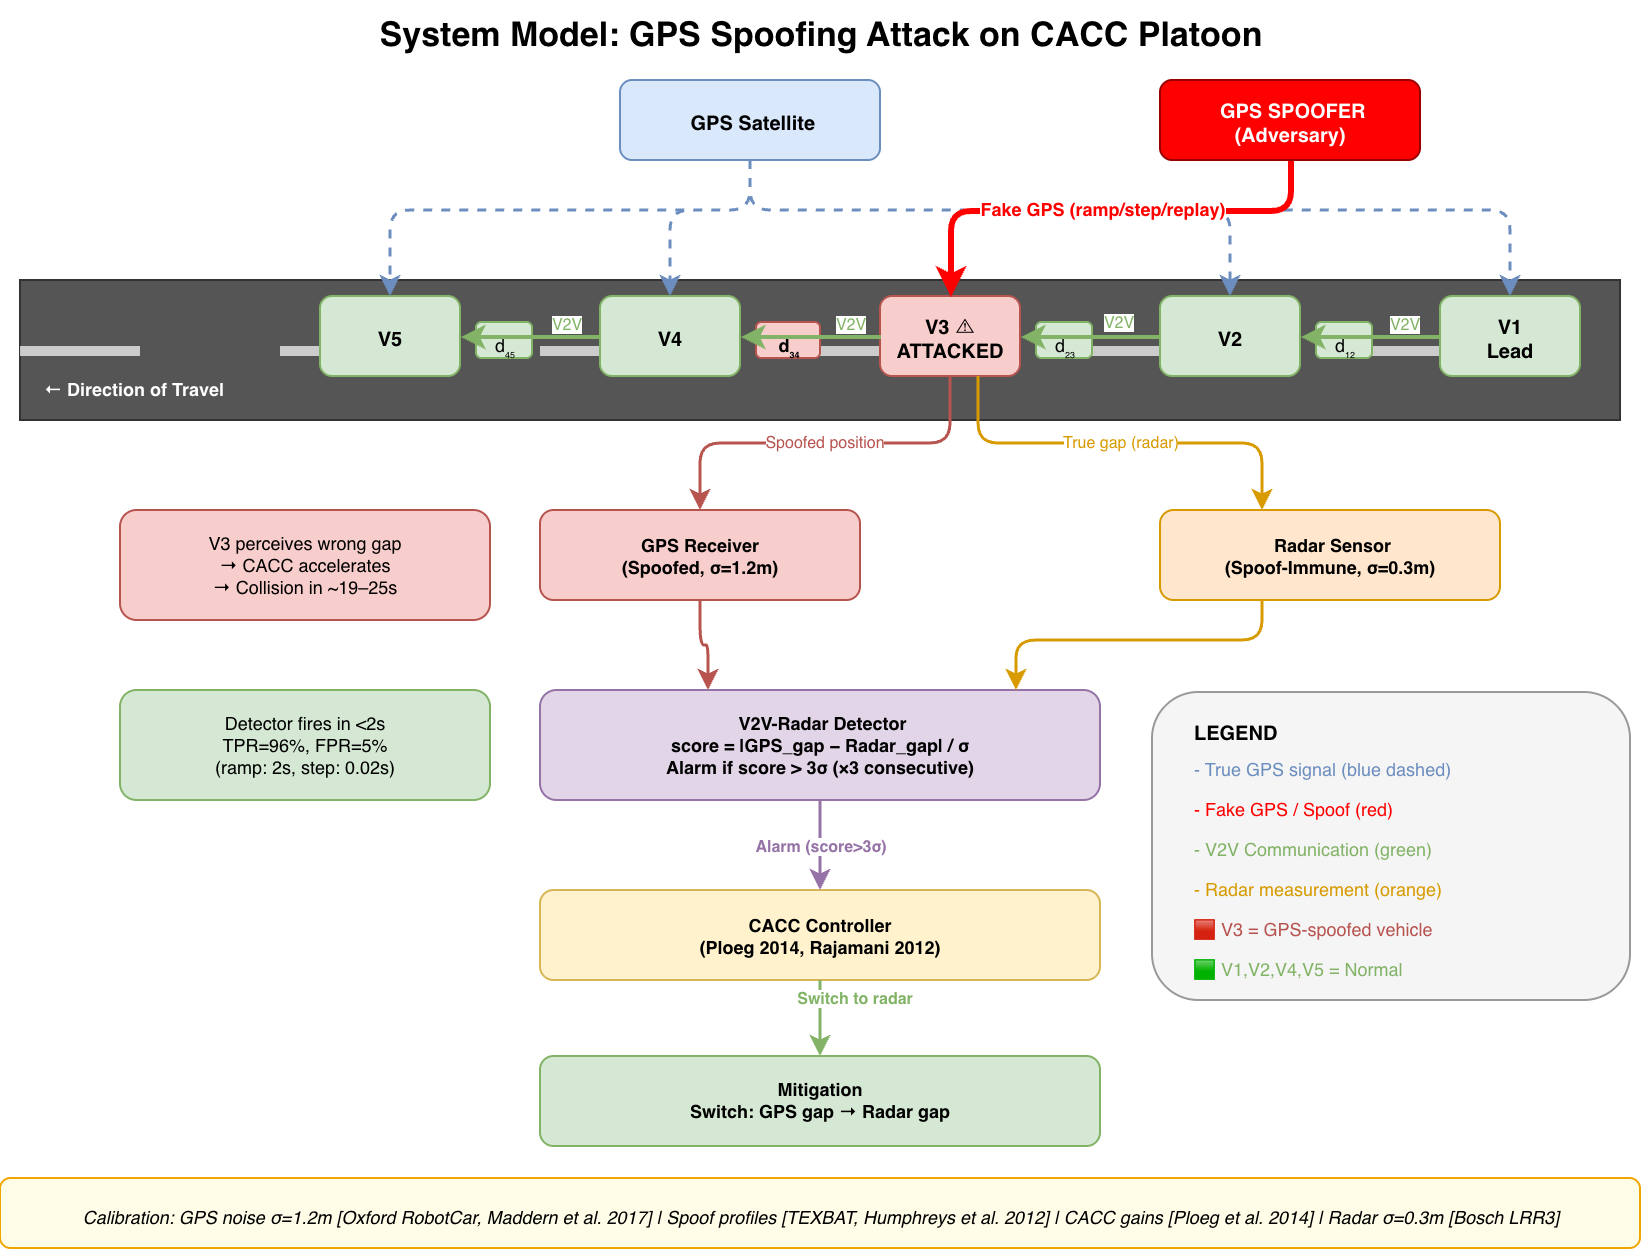

The diagram above was exported from draw.io. Its source (the exported page's mxGraphModel, read from the mxfile embedded in the PNG):
<mxGraphModel dx="1834" dy="719" grid="0" gridSize="10" guides="1" tooltips="1" connect="1" arrows="1" fold="1" page="1" pageScale="1" pageWidth="900" pageHeight="1100" math="0" shadow="0">
  <root>
    <mxCell id="0" />
    <mxCell id="1" parent="0" />
    <mxCell id="title" parent="1" style="text;html=1;align=center;fontSize=13;fontStyle=1;strokeColor=none;fillColor=none;" value="&lt;font style=&quot;font-size: 17px;&quot;&gt;System Model: GPS Spoofing Attack on CACC Platoon&lt;/font&gt;" vertex="1">
      <mxGeometry height="30" width="800" x="50" y="15" as="geometry" />
    </mxCell>
    <mxCell id="sat" parent="1" style="rounded=1;whiteSpace=wrap;html=1;fillColor=#dae8fc;strokeColor=#6c8ebf;fontSize=10;fontStyle=1;" value="&amp;nbsp;GPS Satellite" vertex="1">
      <mxGeometry height="40" width="130" x="350" y="55" as="geometry" />
    </mxCell>
    <mxCell id="spoofer" parent="1" style="rounded=1;whiteSpace=wrap;html=1;fillColor=#ff0000;strokeColor=#990000;fontColor=#ffffff;fontSize=10;fontStyle=1;" value="&amp;nbsp;GPS SPOOFER&lt;br&gt;(Adversary)" vertex="1">
      <mxGeometry height="40" width="130" x="620" y="55" as="geometry" />
    </mxCell>
    <mxCell id="road" parent="1" style="rounded=0;fillColor=#555555;strokeColor=#333333;" value="" vertex="1">
      <mxGeometry height="70" width="800" x="50" y="155" as="geometry" />
    </mxCell>
    <mxCell id="rl1" parent="1" style="rounded=0;fillColor=#ffffff;strokeColor=none;opacity=70;" value="" vertex="1">
      <mxGeometry height="5" width="60" x="50" y="188" as="geometry" />
    </mxCell>
    <mxCell id="rl2" parent="1" style="rounded=0;fillColor=#ffffff;strokeColor=none;opacity=70;" value="" vertex="1">
      <mxGeometry height="5" width="60" x="180" y="188" as="geometry" />
    </mxCell>
    <mxCell id="rl3" parent="1" style="rounded=0;fillColor=#ffffff;strokeColor=none;opacity=70;" value="" vertex="1">
      <mxGeometry height="5" width="60" x="310" y="188" as="geometry" />
    </mxCell>
    <mxCell id="rl4" parent="1" style="rounded=0;fillColor=#ffffff;strokeColor=none;opacity=70;" value="" vertex="1">
      <mxGeometry height="5" width="60" x="440" y="188" as="geometry" />
    </mxCell>
    <mxCell id="rl5" parent="1" style="rounded=0;fillColor=#ffffff;strokeColor=none;opacity=70;" value="" vertex="1">
      <mxGeometry height="5" width="60" x="570" y="188" as="geometry" />
    </mxCell>
    <mxCell id="rl6" parent="1" style="rounded=0;fillColor=#ffffff;strokeColor=none;opacity=70;" value="" vertex="1">
      <mxGeometry height="5" width="60" x="700" y="188" as="geometry" />
    </mxCell>
    <mxCell id="v1" parent="1" style="rounded=1;whiteSpace=wrap;html=1;fillColor=#d5e8d4;strokeColor=#82b366;fontSize=10;fontStyle=1;" value="V1&#10;Lead" vertex="1">
      <mxGeometry height="40" width="70" x="760" y="163" as="geometry" />
    </mxCell>
    <mxCell id="v2" parent="1" style="rounded=1;whiteSpace=wrap;html=1;fillColor=#d5e8d4;strokeColor=#82b366;fontSize=10;fontStyle=1;" value="V2" vertex="1">
      <mxGeometry height="40" width="70" x="620" y="163" as="geometry" />
    </mxCell>
    <mxCell id="v3" parent="1" style="rounded=1;whiteSpace=wrap;html=1;fillColor=#f8cecc;strokeColor=#b85450;fontSize=10;fontStyle=1;" value="V3 ⚠&#10;ATTACKED" vertex="1">
      <mxGeometry height="40" width="70" x="480" y="163" as="geometry" />
    </mxCell>
    <mxCell id="v4" parent="1" style="rounded=1;whiteSpace=wrap;html=1;fillColor=#d5e8d4;strokeColor=#82b366;fontSize=10;fontStyle=1;" value="V4" vertex="1">
      <mxGeometry height="40" width="70" x="340" y="163" as="geometry" />
    </mxCell>
    <mxCell id="v5" parent="1" style="rounded=1;whiteSpace=wrap;html=1;fillColor=#d5e8d4;strokeColor=#82b366;fontSize=10;fontStyle=1;" value="V5" vertex="1">
      <mxGeometry height="40" width="70" x="200" y="163" as="geometry" />
    </mxCell>
    <mxCell id="dir" parent="1" style="text;html=1;strokeColor=none;fillColor=none;align=left;fontSize=9;fontColor=#ffffff;fontStyle=1;" value="← Direction of Travel" vertex="1">
      <mxGeometry height="16" width="160" x="60" y="198" as="geometry" />
    </mxCell>
    <mxCell id="g12" parent="1" style="text;html=1;fillColor=#d5e8d4;strokeColor=#82b366;align=center;fontSize=8;rounded=1;" value="&lt;font style=&quot;font-size: 9px;&quot;&gt;d₁₂&lt;/font&gt;" vertex="1">
      <mxGeometry height="18" width="28" x="698" y="176" as="geometry" />
    </mxCell>
    <mxCell id="g23" parent="1" style="text;html=1;fillColor=#d5e8d4;strokeColor=#82b366;align=center;fontSize=8;rounded=1;" value="&lt;font style=&quot;font-size: 9px;&quot;&gt;d₂₃&lt;/font&gt;" vertex="1">
      <mxGeometry height="18" width="28" x="558" y="176" as="geometry" />
    </mxCell>
    <mxCell id="g34" parent="1" style="text;html=1;fillColor=#f8cecc;strokeColor=#b85450;align=center;fontSize=8;rounded=1;fontStyle=1;" value="&lt;font style=&quot;font-size: 9px;&quot;&gt;d₃₄&lt;/font&gt;" vertex="1">
      <mxGeometry height="18" width="32" x="418" y="176" as="geometry" />
    </mxCell>
    <mxCell id="g45" parent="1" style="text;html=1;fillColor=#d5e8d4;strokeColor=#82b366;align=center;fontSize=8;rounded=1;" value="&lt;font style=&quot;font-size: 9px;&quot;&gt;d₄₅&lt;/font&gt;" vertex="1">
      <mxGeometry height="18" width="28" x="278" y="176" as="geometry" />
    </mxCell>
    <mxCell id="v2v12" edge="1" parent="1" source="v1" style="edgeStyle=none;html=1;strokeColor=#82b366;strokeWidth=2;fontSize=8;fontColor=#82b366;exitX=0;exitY=0.5;exitDx=0;exitDy=0;entryX=1;entryY=0.5;entryDx=0;entryDy=0;" target="v2" value="V2V">
      <mxGeometry relative="1" x="-0.4857" y="-6" as="geometry">
        <mxPoint as="offset" />
      </mxGeometry>
    </mxCell>
    <mxCell id="v2v23" edge="1" parent="1" source="v2" style="edgeStyle=none;html=1;strokeColor=#82b366;strokeWidth=2;fontSize=8;fontColor=#82b366;exitX=0;exitY=0.5;exitDx=0;exitDy=0;entryX=1;entryY=0.5;entryDx=0;entryDy=0;" target="v3" value="V2V">
      <mxGeometry relative="1" x="-0.4" y="-7" as="geometry">
        <mxPoint as="offset" />
      </mxGeometry>
    </mxCell>
    <mxCell id="v2v34" edge="1" parent="1" source="v3" style="edgeStyle=none;html=1;strokeColor=#82b366;strokeWidth=2;fontSize=8;fontColor=#82b366;exitX=0;exitY=0.5;exitDx=0;exitDy=0;entryX=1;entryY=0.5;entryDx=0;entryDy=0;" target="v4" value="V2V">
      <mxGeometry relative="1" x="-0.5714" y="-6" as="geometry">
        <mxPoint as="offset" />
      </mxGeometry>
    </mxCell>
    <mxCell id="v2v45" edge="1" parent="1" source="v4" style="edgeStyle=none;html=1;strokeColor=#82b366;strokeWidth=2;fontSize=8;fontColor=#82b366;exitX=0;exitY=0.5;exitDx=0;exitDy=0;entryX=1;entryY=0.5;entryDx=0;entryDy=0;" target="v5" value="V2V">
      <mxGeometry relative="1" x="-0.5143" y="-6" as="geometry">
        <mxPoint as="offset" />
      </mxGeometry>
    </mxCell>
    <mxCell id="gps_true_v1" edge="1" parent="1" source="sat" style="edgeStyle=orthogonalEdgeStyle;html=1;strokeColor=#6c8ebf;strokeWidth=1.5;dashed=1;fontSize=8;fontColor=#6c8ebf;exitX=0.5;exitY=1;exitDx=0;exitDy=0;entryX=0.5;entryY=0;entryDx=0;entryDy=0;" target="v1" value="True GPS">
      <mxGeometry relative="1" as="geometry">
        <Array as="points">
          <mxPoint x="415" y="120" />
          <mxPoint x="795" y="120" />
        </Array>
      </mxGeometry>
    </mxCell>
    <mxCell id="gps_true_v2" edge="1" parent="1" source="sat" style="edgeStyle=orthogonalEdgeStyle;html=1;strokeColor=#6c8ebf;strokeWidth=1.5;dashed=1;fontSize=8;exitX=0.5;exitY=1;exitDx=0;exitDy=0;entryX=0.5;entryY=0;entryDx=0;entryDy=0;" target="v2" value="">
      <mxGeometry relative="1" as="geometry">
        <Array as="points">
          <mxPoint x="415" y="120" />
          <mxPoint x="655" y="120" />
        </Array>
      </mxGeometry>
    </mxCell>
    <mxCell id="gps_true_v4" edge="1" parent="1" source="sat" style="edgeStyle=orthogonalEdgeStyle;html=1;strokeColor=#6c8ebf;strokeWidth=1.5;dashed=1;fontSize=8;exitX=0.5;exitY=1;exitDx=0;exitDy=0;entryX=0.5;entryY=0;entryDx=0;entryDy=0;" target="v4" value="">
      <mxGeometry relative="1" as="geometry">
        <Array as="points">
          <mxPoint x="415" y="120" />
          <mxPoint x="375" y="120" />
        </Array>
      </mxGeometry>
    </mxCell>
    <mxCell id="gps_true_v5" edge="1" parent="1" source="sat" style="edgeStyle=orthogonalEdgeStyle;html=1;strokeColor=#6c8ebf;strokeWidth=1.5;dashed=1;fontSize=8;exitX=0.5;exitY=1;exitDx=0;exitDy=0;entryX=0.5;entryY=0;entryDx=0;entryDy=0;" target="v5" value="">
      <mxGeometry relative="1" as="geometry">
        <Array as="points">
          <mxPoint x="415" y="120" />
          <mxPoint x="235" y="120" />
        </Array>
      </mxGeometry>
    </mxCell>
    <mxCell id="spoof_arrow" edge="1" parent="1" source="spoofer" style="edgeStyle=orthogonalEdgeStyle;html=1;strokeColor=#FF0000;strokeWidth=3;fontSize=9;fontColor=#FF0000;fontStyle=1;exitX=0.5;exitY=1;exitDx=0;exitDy=0;entryX=0.5;entryY=0;entryDx=0;entryDy=0;" target="v3" value="Fake GPS (ramp/step/replay)">
      <mxGeometry relative="1" as="geometry">
        <Array as="points">
          <mxPoint x="685" y="120" />
          <mxPoint x="515" y="120" />
        </Array>
      </mxGeometry>
    </mxCell>
    <mxCell id="radar" parent="1" style="rounded=1;whiteSpace=wrap;html=1;fillColor=#ffe6cc;strokeColor=#d79b00;fontSize=9;fontStyle=1;" value="&amp;nbsp;Radar Sensor&lt;br&gt;(Spoof-Immune, σ=0.3m)" vertex="1">
      <mxGeometry height="45" width="170" x="620" y="270" as="geometry" />
    </mxCell>
    <mxCell id="gps_rx" parent="1" style="rounded=1;whiteSpace=wrap;html=1;fillColor=#f8cecc;strokeColor=#b85450;fontSize=9;fontStyle=1;" value="GPS Receiver&#10;(Spoofed, σ=1.2m)" vertex="1">
      <mxGeometry height="45" width="160" x="310" y="270" as="geometry" />
    </mxCell>
    <mxCell id="detector" parent="1" style="rounded=1;whiteSpace=wrap;html=1;fillColor=#e1d5e7;strokeColor=#9673a6;fontSize=9;fontStyle=1;" value="&amp;nbsp;V2V-Radar Detector&lt;br&gt;score = |GPS_gap − Radar_gap| / σ&lt;br&gt;Alarm if score &amp;gt; 3σ (×3 consecutive)" vertex="1">
      <mxGeometry height="55" width="280" x="310" y="360" as="geometry" />
    </mxCell>
    <mxCell id="cacc" parent="1" style="rounded=1;whiteSpace=wrap;html=1;fillColor=#fff2cc;strokeColor=#d6b656;fontSize=9;fontStyle=1;" value="CACC Controller&lt;br&gt;(Ploeg 2014, Rajamani 2012)" vertex="1">
      <mxGeometry height="45" width="280" x="310" y="460" as="geometry" />
    </mxCell>
    <mxCell id="mitigation" parent="1" style="rounded=1;whiteSpace=wrap;html=1;fillColor=#d5e8d4;strokeColor=#82b366;fontSize=9;fontStyle=1;" value="Mitigation&lt;br&gt;Switch: GPS gap → Radar gap" vertex="1">
      <mxGeometry height="45" width="280" x="310" y="543" as="geometry" />
    </mxCell>
    <mxCell id="a1" edge="1" parent="1" source="v3" style="edgeStyle=orthogonalEdgeStyle;html=1;strokeColor=#b85450;strokeWidth=1.5;fontSize=8;fontColor=#b85450;exitX=0.5;exitY=1;exitDx=0;exitDy=0;entryX=0.5;entryY=0;entryDx=0;entryDy=0;" target="gps_rx" value="Spoofed position">
      <mxGeometry relative="1" as="geometry" />
    </mxCell>
    <mxCell id="a2" edge="1" parent="1" source="v3" style="edgeStyle=orthogonalEdgeStyle;html=1;strokeColor=#d79b00;strokeWidth=1.5;fontSize=8;fontColor=#d79b00;exitX=0.7;exitY=1;exitDx=0;exitDy=0;entryX=0.3;entryY=0;entryDx=0;entryDy=0;" target="radar" value="True gap (radar)">
      <mxGeometry relative="1" as="geometry" />
    </mxCell>
    <mxCell id="a3" edge="1" parent="1" source="gps_rx" style="edgeStyle=orthogonalEdgeStyle;html=1;strokeColor=#b85450;strokeWidth=1.5;fontSize=8;exitX=0.5;exitY=1;exitDx=0;exitDy=0;entryX=0.3;entryY=0;entryDx=0;entryDy=0;" target="detector" value="">
      <mxGeometry relative="1" as="geometry" />
    </mxCell>
    <mxCell id="a4" edge="1" parent="1" source="radar" style="edgeStyle=orthogonalEdgeStyle;html=1;strokeColor=#d79b00;strokeWidth=1.5;fontSize=8;exitX=0.3;exitY=1;exitDx=0;exitDy=0;entryX=0.85;entryY=0;entryDx=0;entryDy=0;" target="detector" value="">
      <mxGeometry relative="1" as="geometry">
        <Array as="points">
          <mxPoint x="671" y="335" />
          <mxPoint x="548" y="335" />
        </Array>
      </mxGeometry>
    </mxCell>
    <mxCell id="a5" edge="1" parent="1" source="detector" style="edgeStyle=orthogonalEdgeStyle;html=1;strokeColor=#9673a6;strokeWidth=1.5;fontSize=8;fontColor=#9673a6;fontStyle=1;exitX=0.5;exitY=1;exitDx=0;exitDy=0;entryX=0.5;entryY=0;entryDx=0;entryDy=0;" target="cacc" value="Alarm (score&gt;3σ)">
      <mxGeometry relative="1" as="geometry" />
    </mxCell>
    <mxCell id="a6" edge="1" parent="1" source="cacc" style="edgeStyle=orthogonalEdgeStyle;html=1;strokeColor=#82b366;strokeWidth=1.5;fontSize=8;fontColor=#82b366;fontStyle=1;exitX=0.5;exitY=1;exitDx=0;exitDy=0;entryX=0.5;entryY=0;entryDx=0;entryDy=0;" target="mitigation" value="Switch to radar">
      <mxGeometry relative="1" x="-0.5172" y="17" as="geometry">
        <mxPoint as="offset" />
      </mxGeometry>
    </mxCell>
    <mxCell id="note1" parent="1" style="rounded=1;whiteSpace=wrap;html=1;fillColor=#f8cecc;strokeColor=#b85450;fontSize=9;align=center;" value="&lt;div style=&quot;&quot;&gt;&lt;span style=&quot;background-color: transparent; color: light-dark(rgb(0, 0, 0), rgb(255, 255, 255));&quot;&gt;V3 perceives wrong gap&lt;/span&gt;&lt;/div&gt;&lt;div style=&quot;&quot;&gt;&lt;span style=&quot;background-color: transparent; color: light-dark(rgb(0, 0, 0), rgb(255, 255, 255));&quot;&gt;→ CACC accelerates&lt;/span&gt;&lt;/div&gt;&lt;div style=&quot;&quot;&gt;&lt;span style=&quot;background-color: transparent; color: light-dark(rgb(0, 0, 0), rgb(255, 255, 255));&quot;&gt;→ Collision in ~19–25s&lt;/span&gt;&lt;/div&gt;" vertex="1">
      <mxGeometry height="55" width="185" x="100" y="270" as="geometry" />
    </mxCell>
    <mxCell id="note2" parent="1" style="rounded=1;whiteSpace=wrap;html=1;fillColor=#d5e8d4;strokeColor=#82b366;fontSize=9;align=center;" value="Detector fires in &amp;lt;2s&lt;br&gt;TPR=96%, FPR=5%&lt;br&gt;(ramp: 2s, step: 0.02s)" vertex="1">
      <mxGeometry height="55" width="185" x="100" y="360" as="geometry" />
    </mxCell>
    <mxCell id="legend_bg" parent="1" style="rounded=1;fillColor=#f5f5f5;strokeColor=#999999;" value="" vertex="1">
      <mxGeometry height="154" width="239" x="616" y="361" as="geometry" />
    </mxCell>
    <mxCell id="lt" parent="1" style="text;html=1;strokeColor=none;fillColor=none;align=left;fontSize=10;fontStyle=1;" value="LEGEND" vertex="1">
      <mxGeometry height="18" width="100" x="635" y="368" as="geometry" />
    </mxCell>
    <mxCell id="l1" parent="1" style="text;html=1;strokeColor=none;fillColor=none;align=left;fontSize=9;fontColor=#6c8ebf;" value="- True GPS signal (blue dashed)" vertex="1">
      <mxGeometry height="18" width="205" x="635" y="388" as="geometry" />
    </mxCell>
    <mxCell id="l2" parent="1" style="text;html=1;strokeColor=none;fillColor=none;align=left;fontSize=9;fontColor=#FF0000;" value="- Fake GPS / Spoof (red)" vertex="1">
      <mxGeometry height="18" width="205" x="635" y="408" as="geometry" />
    </mxCell>
    <mxCell id="l3" parent="1" style="text;html=1;strokeColor=none;fillColor=none;align=left;fontSize=9;fontColor=#82b366;" value="- V2V Communication (green)" vertex="1">
      <mxGeometry height="18" width="205" x="635" y="428" as="geometry" />
    </mxCell>
    <mxCell id="l4" parent="1" style="text;html=1;strokeColor=none;fillColor=none;align=left;fontSize=9;fontColor=#d79b00;" value="- Radar measurement (orange)" vertex="1">
      <mxGeometry height="18" width="205" x="635" y="448" as="geometry" />
    </mxCell>
    <mxCell id="l5" parent="1" style="text;html=1;strokeColor=none;fillColor=none;align=left;fontSize=9;fontColor=#b85450;" value="🟥 V3 = GPS-spoofed vehicle" vertex="1">
      <mxGeometry height="18" width="205" x="635" y="468" as="geometry" />
    </mxCell>
    <mxCell id="l6" parent="1" style="text;html=1;strokeColor=none;fillColor=none;align=left;fontSize=9;fontColor=#82b366;" value="🟩 V1,V2,V4,V5 = Normal" vertex="1">
      <mxGeometry height="18" width="205" x="635" y="488" as="geometry" />
    </mxCell>
    <mxCell id="cite_bg" parent="1" style="rounded=1;fillColor=#fffde7;strokeColor=#f0a500;" value="" vertex="1">
      <mxGeometry height="35" width="820" x="40" y="604" as="geometry" />
    </mxCell>
    <mxCell id="cite" parent="1" style="text;html=1;align=center;fontSize=8;strokeColor=none;fillColor=none;fontStyle=2;" value="&lt;font style=&quot;font-size: 9px;&quot;&gt;Calibration: GPS noise σ=1.2m [Oxford RobotCar, Maddern et al. 2017]  |  Spoof profiles [TEXBAT, Humphreys et al. 2012]  |  CACC gains [Ploeg et al. 2014]  |  Radar σ=0.3m [Bosch LRR3]&lt;/font&gt;" vertex="1">
      <mxGeometry height="18" width="810" x="45" y="612" as="geometry" />
    </mxCell>
    <mxCell id="q51ASIpksDDsaYULfBAR-1" edge="1" parent="1" source="g34" style="edgeStyle=orthogonalEdgeStyle;rounded=0;orthogonalLoop=1;jettySize=auto;html=1;exitX=0.5;exitY=1;exitDx=0;exitDy=0;" target="g34">
      <mxGeometry relative="1" as="geometry" />
    </mxCell>
  </root>
</mxGraphModel>